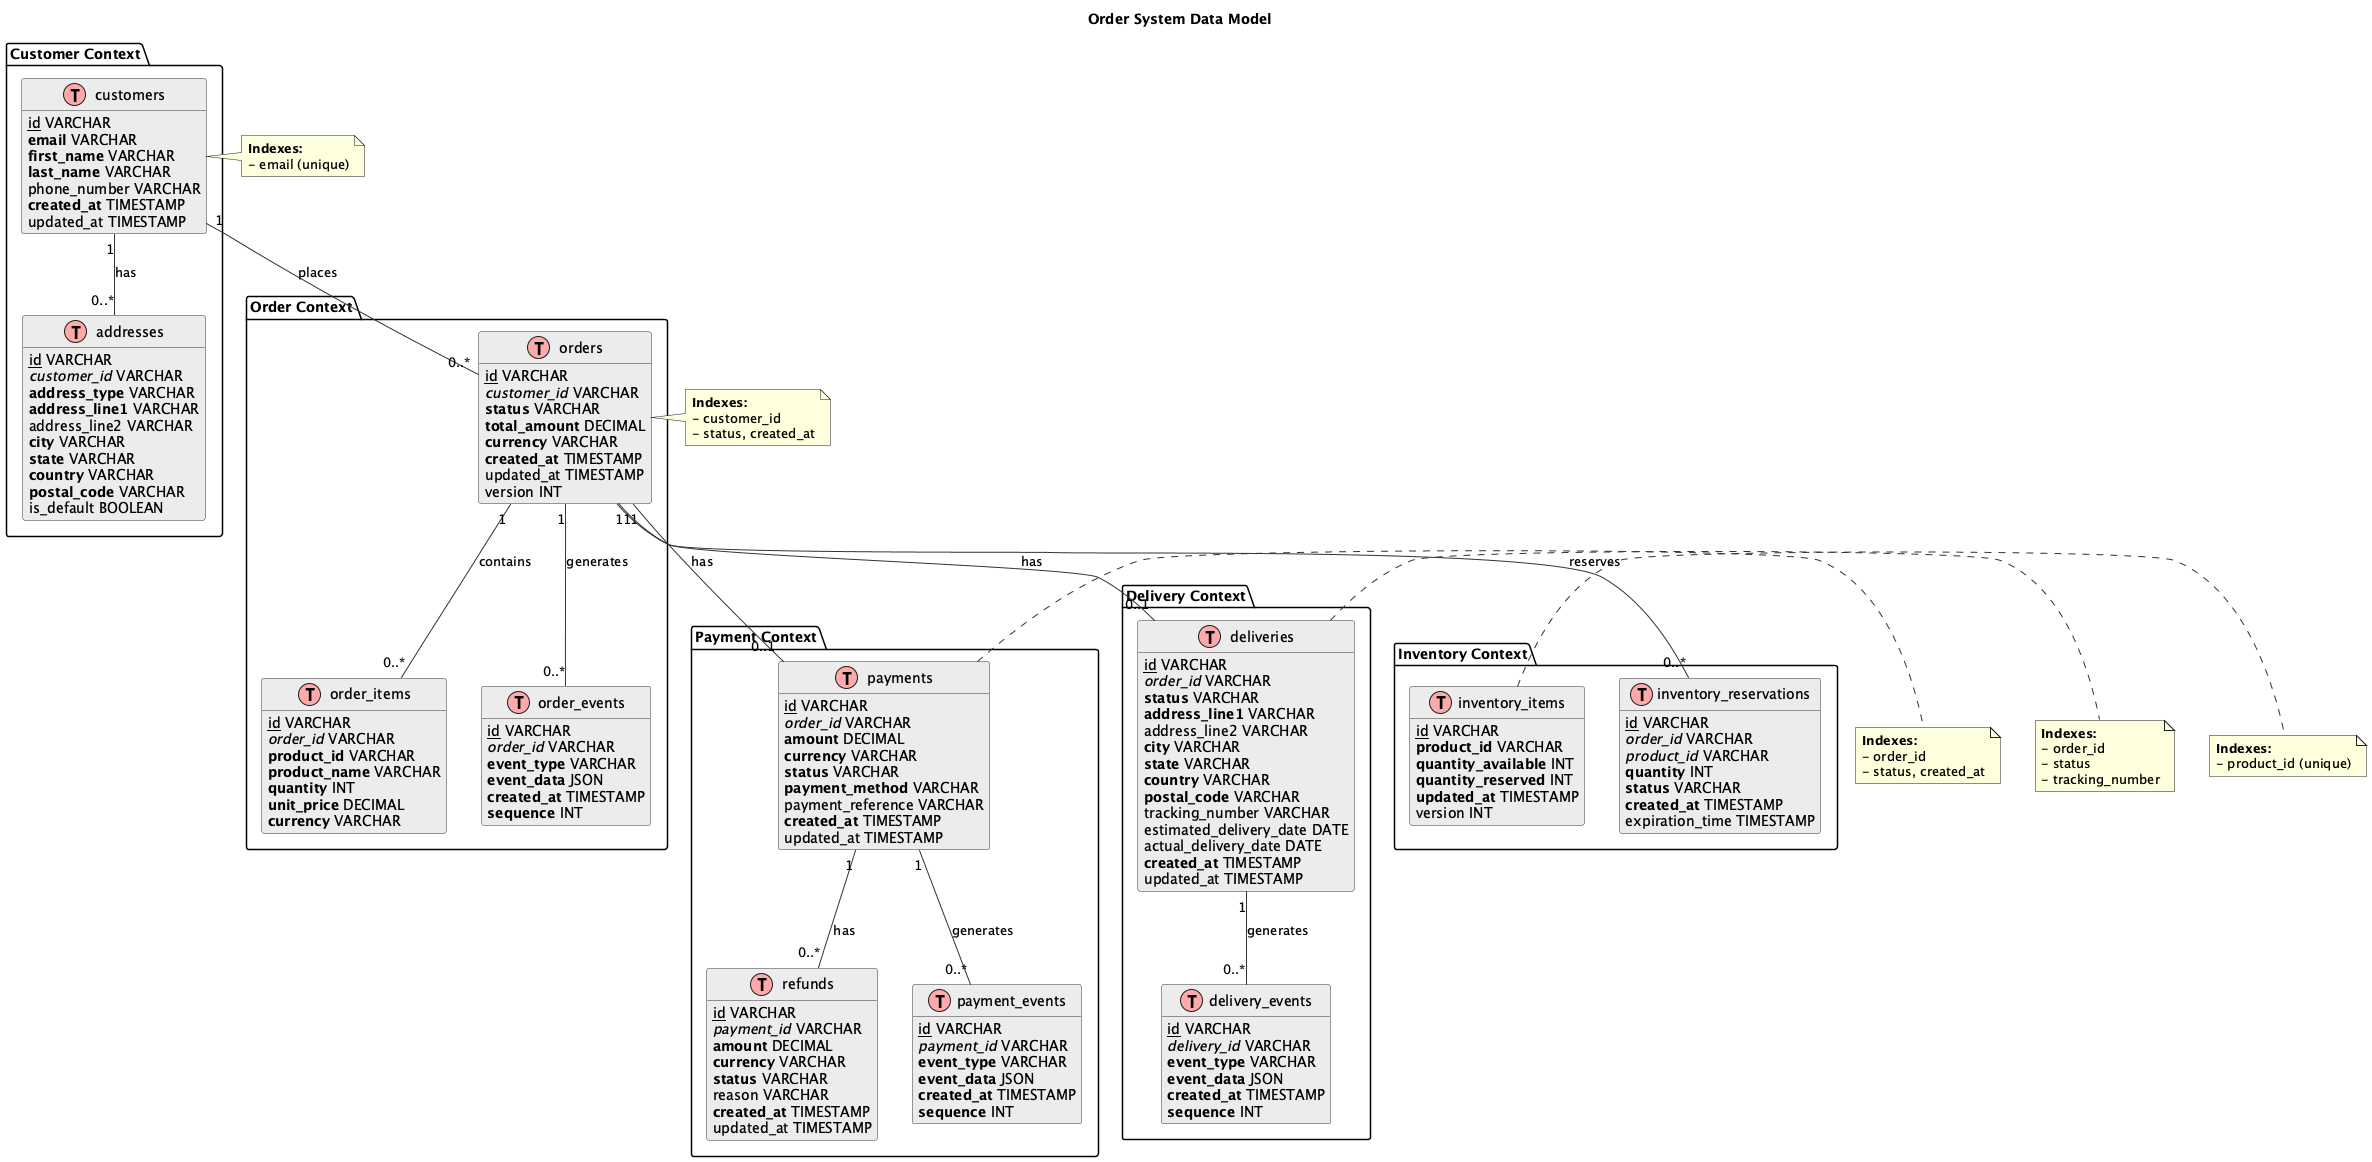

The diagram above was rendered by PlantUML. Its source (embedded in the PNG):
@startuml Data Model Diagram
!define table(x) class x << (T,#FFAAAA) >>
!define primary_key(x) <u>x</u>
!define foreign_key(x) <i>x</i>
!define unique(x) <b>x</b>
!define not_null(x) <b>x</b>
!define index(x) <color:blue>x</color>

hide methods
hide stereotypes

skinparam class {
    BackgroundColor #ECECEC
    ArrowColor #333333
    BorderColor #333333
}

title Order System Data Model

' Order Tables
package "Order Context" {
    table(orders) {
        primary_key(id) VARCHAR
        foreign_key(customer_id) VARCHAR
        not_null(status) VARCHAR
        not_null(total_amount) DECIMAL
        not_null(currency) VARCHAR
        not_null(created_at) TIMESTAMP
        updated_at TIMESTAMP
        version INT
    }
    
    table(order_items) {
        primary_key(id) VARCHAR
        foreign_key(order_id) VARCHAR
        not_null(product_id) VARCHAR
        not_null(product_name) VARCHAR
        not_null(quantity) INT
        not_null(unit_price) DECIMAL
        not_null(currency) VARCHAR
    }
    
    table(order_events) {
        primary_key(id) VARCHAR
        foreign_key(order_id) VARCHAR
        not_null(event_type) VARCHAR
        not_null(event_data) JSON
        not_null(created_at) TIMESTAMP
        not_null(sequence) INT
    }
}

' Payment Tables
package "Payment Context" {
    table(payments) {
        primary_key(id) VARCHAR
        foreign_key(order_id) VARCHAR
        not_null(amount) DECIMAL
        not_null(currency) VARCHAR
        not_null(status) VARCHAR
        not_null(payment_method) VARCHAR
        payment_reference VARCHAR
        not_null(created_at) TIMESTAMP
        updated_at TIMESTAMP
    }
    
    table(refunds) {
        primary_key(id) VARCHAR
        foreign_key(payment_id) VARCHAR
        not_null(amount) DECIMAL
        not_null(currency) VARCHAR
        not_null(status) VARCHAR
        reason VARCHAR
        not_null(created_at) TIMESTAMP
        updated_at TIMESTAMP
    }
    
    table(payment_events) {
        primary_key(id) VARCHAR
        foreign_key(payment_id) VARCHAR
        not_null(event_type) VARCHAR
        not_null(event_data) JSON
        not_null(created_at) TIMESTAMP
        not_null(sequence) INT
    }
}

' Delivery Tables
package "Delivery Context" {
    table(deliveries) {
        primary_key(id) VARCHAR
        foreign_key(order_id) VARCHAR
        not_null(status) VARCHAR
        not_null(address_line1) VARCHAR
        address_line2 VARCHAR
        not_null(city) VARCHAR
        not_null(state) VARCHAR
        not_null(country) VARCHAR
        not_null(postal_code) VARCHAR
        tracking_number VARCHAR
        estimated_delivery_date DATE
        actual_delivery_date DATE
        not_null(created_at) TIMESTAMP
        updated_at TIMESTAMP
    }
    
    table(delivery_events) {
        primary_key(id) VARCHAR
        foreign_key(delivery_id) VARCHAR
        not_null(event_type) VARCHAR
        not_null(event_data) JSON
        not_null(created_at) TIMESTAMP
        not_null(sequence) INT
    }
}

' Customer Tables
package "Customer Context" {
    table(customers) {
        primary_key(id) VARCHAR
        not_null(email) VARCHAR
        not_null(first_name) VARCHAR
        not_null(last_name) VARCHAR
        phone_number VARCHAR
        not_null(created_at) TIMESTAMP
        updated_at TIMESTAMP
    }
    
    table(addresses) {
        primary_key(id) VARCHAR
        foreign_key(customer_id) VARCHAR
        not_null(address_type) VARCHAR
        not_null(address_line1) VARCHAR
        address_line2 VARCHAR
        not_null(city) VARCHAR
        not_null(state) VARCHAR
        not_null(country) VARCHAR
        not_null(postal_code) VARCHAR
        is_default BOOLEAN
    }
}

' Inventory Tables
package "Inventory Context" {
    table(inventory_items) {
        primary_key(id) VARCHAR
        not_null(product_id) VARCHAR
        not_null(quantity_available) INT
        not_null(quantity_reserved) INT
        not_null(updated_at) TIMESTAMP
        version INT
    }
    
    table(inventory_reservations) {
        primary_key(id) VARCHAR
        foreign_key(order_id) VARCHAR
        foreign_key(product_id) VARCHAR
        not_null(quantity) INT
        not_null(status) VARCHAR
        not_null(created_at) TIMESTAMP
        expiration_time TIMESTAMP
    }
}

' Relationships
orders "1" -- "0..*" order_items : contains
orders "1" -- "0..*" order_events : generates
orders "1" -- "0..1" payments : has
payments "1" -- "0..*" refunds : has
payments "1" -- "0..*" payment_events : generates
orders "1" -- "0..1" deliveries : has
deliveries "1" -- "0..*" delivery_events : generates
customers "1" -- "0..*" orders : places
customers "1" -- "0..*" addresses : has
orders "1" -- "0..*" inventory_reservations : reserves

' Indexes
note right of orders
  <b>Indexes:</b>
  - customer_id
  - status, created_at
end note

note right of payments
  <b>Indexes:</b>
  - order_id
  - status, created_at
end note

note right of deliveries
  <b>Indexes:</b>
  - order_id
  - status
  - tracking_number
end note

note right of customers
  <b>Indexes:</b>
  - email (unique)
end note

note right of inventory_items
  <b>Indexes:</b>
  - product_id (unique)
end note

@enduml